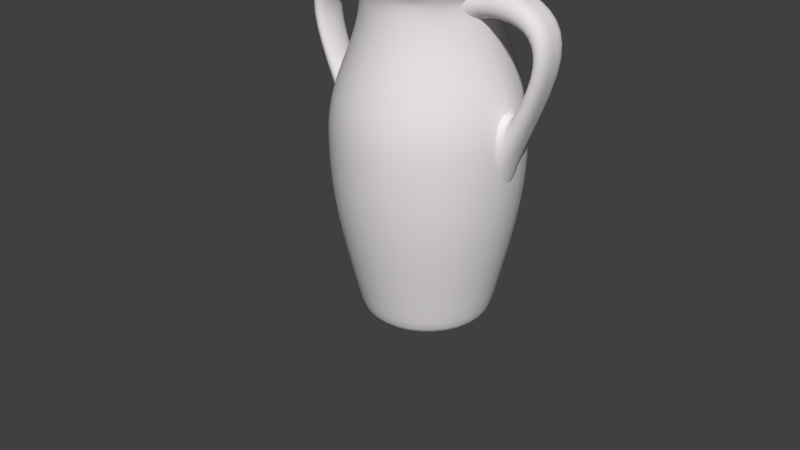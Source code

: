 # Source: effstops_ceramic_vase.blend  (saved by Blender 2.50.17; exported with 4.5.12 LTS)
import bpy
from mathutils import Matrix  # noqa: F401  (used for matrix-valued properties, if any)

bpy.ops.wm.read_factory_settings(use_empty=True)
scene = bpy.context.scene
scene.name = 'Scene'

# ---- collections
col_collection_2 = bpy.data.collections.new('Collection 2'); scene.collection.children.link(col_collection_2)
col_collection_20 = bpy.data.collections.new('Collection 20'); scene.collection.children.link(col_collection_20)
col_collection_20.hide_render = True
col_collection_20.hide_viewport = True

# ---- materials (node trees are filled in below, after node groups)
mat_material_001 = bpy.data.materials.new('Material.001')
mat_material_001.alpha_threshold = 0.0
mat_material_001.use_transparent_shadow = False
mat_material_001.diffuse_color = (0.8, 0.768, 0.768, 1.0)
mat_material_001.roughness = 0.5
mat_material_001.line_color = (0.0, 0.0, 0.0, 1.0)

# ---- material node trees

# ---- world
world_world = bpy.data.worlds.new('World'); scene.world = world_world
world_world.color = (0.05088, 0.05088, 0.05088)
world_world.use_sun_shadow = False
world_world.sun_shadow_jitter_overblur = 0.0
world_world.cycles.sampling_method = 'MANUAL'
world_world.cycles.sample_map_resolution = 256

# ---- meshes
me_mesh_001 = bpy.data.meshes.new('Mesh.001')
me_mesh_001.from_pydata([(1.142, -0.2011, 2.102), (1.142, 0.3073, 2.107), (1.136, 0.05031, 2.145), (1.123, 0.5083, 2.501), (1.123, -0.4077, 2.501), (1.117, -0.4176, 3.314), (1.088, 0.05031, 3.647), (1.117, 0.5182, 3.314), (1.402, -0.1261, 2.678), (1.402, 0.1289, 2.679), (1.402, 3.958e-07, 2.7), (1.402, 0.2302, 2.845), (1.402, -0.2302, 2.845), (1.398, -0.2353, 3.14), (1.395, 2.37e-07, 3.291), (1.398, 0.2353, 3.14), (1.351, -0.09675, 2.363), (1.351, 0.1006, 2.367), (1.385, 0.0008343, 2.286), (1.338, 0.3134, 2.636), (1.338, -0.3134, 2.636), (1.334, -0.3202, 3.192), (1.314, 2.269e-07, 3.421), (1.334, 0.3202, 3.192), (2.025, -0.1433, 4.063), (2.024, 0.1465, 4.063), (2.02, 4.488e-07, 4.048), (1.948, 0.2584, 4.044), (1.948, -0.2584, 4.044), (1.805, -0.2584, 4.035), (1.733, 2.519e-07, 4.03), (1.805, 0.2584, 4.035), (0.9922, -0.1748, 4.984), (1.89, -0.1506, 4.734), (1.334, -0.1568, 4.985), (0.9014, -0.2245, 5.151), (0.9912, 0.1787, 4.983), (1.89, 0.154, 4.734), (1.334, 0.1603, 4.984), (0.8996, 0.2294, 5.149), (0.9422, 0.3121, 4.873), (1.022, 2.939e-07, 4.984), (0.9422, -0.3121, 4.873), (0.9089, -0.3121, 4.651), (0.9772, 1.155e-07, 4.535), (0.9089, 0.3121, 4.651), (1.839, 0.2716, 4.65), (1.897, 4.145e-07, 4.72), (1.839, -0.2716, 4.65), (1.725, -0.2716, 4.509), (1.668, 2.275e-07, 4.439), (1.725, 0.2716, 4.509), (1.322, 0.282, 4.873), (1.322, 3.258e-07, 4.984), (1.322, -0.282, 4.873), (1.322, -0.282, 4.651), (1.322, 1.706e-07, 4.54), (1.322, 0.282, 4.651), (0.8137, 0.4025, 4.873), (0.9504, 3.072e-07, 5.037), (0.8137, -0.4025, 4.873), (0.7498, -0.5002, 4.651), (0.923, 1.078e-07, 4.362), (0.7498, 0.5002, 4.651), (-1.033, 0.0, 0.0), (1.033, 0.0, 0.0), (-0.7307, 0.7307, 0.0), (-0.7307, -0.7307, 0.0), (0.7307, 0.7307, 0.0), (0.7307, -0.7307, 0.0), (0.0, 1.033, 0.0), (0.0, -1.033, 0.0), (-1.467, 0.0, 1.68), (1.467, 0.0, 1.68), (-1.037, 1.059, 1.68), (-1.037, -1.059, 1.68), (1.037, 1.059, 1.68), (1.037, -1.059, 1.68), (0.0, 1.498, 1.68), (0.0, -1.498, 1.68), (-1.522, 0.0, 2.63), (1.522, 0.0, 2.63), (-1.076, 1.099, 2.63), (-1.076, -1.099, 2.63), (1.076, 1.099, 2.63), (1.076, -1.099, 2.63), (0.0, 1.554, 2.63), (0.0, -1.554, 2.63), (-1.505, 0.0, 3.315), (1.505, 0.0, 3.315), (-1.064, 1.087, 3.315), (-1.064, -1.087, 3.315), (1.064, 1.087, 3.315), (1.064, -1.087, 3.315), (0.0, 1.537, 3.315), (0.0, -1.537, 3.315), (-1.098, 0.0, 4.135), (1.098, 0.0, 4.135), (-0.7767, 0.7932, 4.135), (-0.7767, -0.7932, 4.135), (0.7767, 0.7932, 4.135), (0.7767, -0.7932, 4.135), (0.0, 1.122, 4.135), (0.0, -1.122, 4.135), (-0.9648, 0.0, 4.786), (0.9648, 0.0, 4.786), (-0.6822, 0.6967, 4.786), (-0.6822, -0.6967, 4.786), (0.6822, 0.6967, 4.786), (0.6822, -0.6967, 4.786), (0.0, 0.9852, 4.786), (0.0, -0.9852, 4.786), (-1.127, 0.0, 5.106), (1.127, 0.0, 5.106), (-0.7969, 0.8138, 5.106), (-0.7969, -0.8138, 5.106), (0.7969, 0.8138, 5.106), (0.7969, -0.8138, 5.106), (0.0, 1.151, 5.106), (0.0, -1.151, 5.106), (-1.127, 0.0, 5.196), (1.127, 0.0, 5.196), (-0.7969, 0.8138, 5.196), (-0.7969, -0.8138, 5.196), (0.7969, 0.8138, 5.196), (0.7969, -0.8138, 5.196), (0.0, 1.151, 5.196), (0.0, -1.151, 5.196), (-1.085, 0.0, 5.248), (1.085, 0.0, 5.248), (-0.7671, 0.7833, 5.248), (-0.7671, -0.7833, 5.248), (0.7671, 0.7833, 5.248), (0.7671, -0.7833, 5.248), (0.0, 1.108, 5.248), (0.0, -1.108, 5.248), (-0.9437, 0.0, 5.248), (0.9437, 0.0, 5.248), (-0.6673, 0.6815, 5.248), (-0.6673, -0.6815, 5.248), (0.6673, 0.6815, 5.248), (0.6673, -0.6815, 5.248), (0.0, 0.9637, 5.248), (0.0, -0.9637, 5.248), (-0.9092, 0.0, 5.204), (0.9092, 0.0, 5.204), (-0.6429, 0.6566, 5.204), (-0.6429, -0.6566, 5.204), (0.6429, 0.6566, 5.204), (0.6429, -0.6566, 5.204), (0.0, 0.9285, 5.204), (0.0, -0.9285, 5.204), (-0.9406, 0.0, 5.144), (0.9406, 0.0, 5.144), (-0.6651, 0.6792, 5.144), (-0.6651, -0.6792, 5.144), (0.6651, 0.6792, 5.144), (0.6651, -0.6792, 5.144), (0.0, 0.9605, 5.144), (0.0, -0.9605, 5.144), (-0.8593, 0.0, 5.064), (0.8593, 0.0, 5.064), (-0.6076, 0.6205, 5.064), (-0.6076, -0.6205, 5.064), (0.6076, 0.6205, 5.064), (0.6076, -0.6205, 5.064), (0.0, 0.8776, 5.064), (0.0, -0.8776, 5.064), (0.0, 0.0, 0.0), (-0.8703, 0.0, 4.048), (0.8703, 0.0, 4.048), (-0.6154, 0.6285, 4.048), (-0.6154, -0.6285, 4.048), (0.6154, 0.6285, 4.048), (0.6154, -0.6285, 4.048), (0.0, 0.8888, 4.048), (0.0, -0.8888, 4.048), (-1.254, 0.0, 3.034), (1.254, 0.0, 3.034), (-0.8207, 0.8381, 3.034), (-0.8207, -0.8381, 3.034), (0.8207, 0.8381, 3.034), (0.8207, -0.8381, 3.034), (0.0, 1.281, 3.034), (0.0, -1.281, 3.034), (-1.099, 0.0, 1.44), (1.099, 0.0, 1.44), (-0.7504, 0.7663, 1.44), (-0.7504, -0.7663, 1.44), (0.7504, 0.7663, 1.44), (0.7504, -0.7663, 1.44), (0.0, 1.122, 1.44), (0.0, -1.122, 1.44), (-0.7019, 0.0, 0.1612), (0.7019, 0.0, 0.1612), (-0.4963, 0.5068, 0.1612), (-0.4963, -0.5068, 0.1612), (0.4963, 0.5068, 0.1612), (0.4963, -0.5068, 0.1612), (0.0, 0.7168, 0.1612), (0.0, -0.7168, 0.1612), (0.0, 0.0, 0.1612), (-1.043, 0.0, 5.026), (1.043, 0.0, 5.026), (-0.7376, 0.7533, 5.026), (-0.7376, -0.7533, 5.026), (0.7376, 0.7533, 5.026), (0.7376, -0.7533, 5.026), (0.0, 1.065, 5.026), (0.0, -1.065, 5.026), (-1.107, 0.0, 5.053), (1.107, 0.0, 5.053), (-0.7828, 0.7994, 5.053), (-0.7828, -0.7994, 5.053), (0.7828, 0.7994, 5.053), (0.7828, -0.7994, 5.053), (0.0, 1.131, 5.053), (0.0, -1.131, 5.053), (-0.4674, 0.9532, 4.923), (-0.4674, -0.9532, 4.923), (0.4674, 0.9532, 4.923), (0.4674, -0.9532, 4.923), (-0.4609, 0.9559, 5.013), (-0.4609, -0.9559, 5.013), (0.4609, 0.9559, 5.013), (0.4609, -0.9559, 5.013), (-0.4297, 0.926, 5.064), (-0.4297, -0.926, 5.064), (0.4297, 0.926, 5.064), (0.4297, -0.926, 5.064), (-0.3593, 0.8118, 5.064), (-0.3593, -0.8118, 5.064), (0.3593, 0.8118, 5.064), (0.3593, -0.8118, 5.064), (-0.3514, 0.7799, 5.021), (-0.3514, -0.7799, 5.021), (0.3514, 0.7799, 5.021), (0.3514, -0.7799, 5.021), (-0.3728, 0.8029, 4.961), (-0.3728, -0.8029, 4.961), (0.3728, 0.8029, 4.961), (0.3728, -0.8029, 4.961), (-0.3402, 0.7337, 4.881), (-0.3402, -0.7337, 4.881), (0.3402, 0.7337, 4.881), (0.3402, -0.7337, 4.881), (-0.4357, 0.881, 4.843), (-0.4357, -0.881, 4.843), (0.4357, 0.881, 4.843), (0.4357, -0.881, 4.843), (-0.4652, 0.9337, 4.87), (-0.4652, -0.9337, 4.87), (0.4652, 0.9337, 4.87), (0.4652, -0.9337, 4.87), (-0.9343, 0.4749, 4.923), (-0.9343, -0.4749, 4.923), (0.9343, 0.4749, 4.923), (0.9343, -0.4749, 4.923), (-0.9317, 0.4814, 5.013), (-0.9317, -0.4814, 5.013), (0.9317, 0.4814, 5.013), (0.9317, -0.4814, 5.013), (-0.9064, 0.4398, 5.064), (-0.9064, -0.4398, 5.064), (0.9064, 0.4398, 5.064), (0.9064, -0.4398, 5.064), (-0.8217, 0.3008, 5.064), (-0.8217, -0.3008, 5.064), (0.8217, 0.3008, 5.064), (0.8217, -0.3008, 5.064), (-0.801, 0.2669, 5.021), (-0.801, -0.2669, 5.021), (0.801, 0.2669, 5.021), (0.801, -0.2669, 5.021), (-0.8198, 0.2978, 4.961), (-0.8198, -0.2978, 4.961), (0.8198, 0.2978, 4.961), (0.8198, -0.2978, 4.961), (-0.7763, 0.2047, 4.881), (-0.7763, -0.2047, 4.881), (0.7763, 0.2047, 4.881), (0.7763, -0.2047, 4.881), (-0.8906, 0.3763, 4.843), (-0.8906, -0.3763, 4.843), (0.8906, 0.3763, 4.843), (0.8906, -0.3763, 4.843), (-0.9264, 0.4452, 4.87), (-0.9264, -0.4452, 4.87), (0.9264, 0.4452, 4.87), (0.9264, -0.4452, 4.87), (-1.065, 0.0, 0.2147), (1.065, 0.0, 0.2147), (-0.7532, 0.7556, 0.2147), (-0.7532, -0.7556, 0.2147), (0.7532, 0.7556, 0.2147), (0.7532, -0.7556, 0.2147), (0.0, 1.069, 0.2147), (0.0, -1.069, 0.2147), (-0.8027, 0.0, 0.2461), (0.8027, 0.0, 0.2461), (-0.5608, 0.5727, 0.2461), (-0.5608, -0.5727, 0.2461), (0.5608, 0.5727, 0.2461), (0.5608, -0.5727, 0.2461), (0.0, 0.8197, 0.2461), (0.0, -0.8197, 0.2461), (-0.7498, -0.5002, 4.651), (-0.923, 3.153e-08, 4.362), (-0.7498, 0.5002, 4.651), (-0.8137, 0.4025, 4.873), (-0.9504, -1.637e-07, 5.037), (-0.8137, -0.4025, 4.873), (-1.322, -0.282, 4.651), (-1.322, 2.911e-08, 4.54), (-1.322, 0.282, 4.651), (-1.322, 0.282, 4.873), (-1.322, -1.261e-07, 4.984), (-1.322, -0.282, 4.873), (-1.725, -0.2716, 4.509), (-1.668, 2.438e-08, 4.439), (-1.725, 0.2716, 4.509), (-1.839, 0.2716, 4.65), (-1.897, -1.281e-07, 4.72), (-1.839, -0.2716, 4.65), (-0.9089, -0.3121, 4.651), (-0.9772, 3.201e-08, 4.535), (-0.9089, 0.3121, 4.651), (-0.9422, 0.3121, 4.873), (-1.022, -1.396e-07, 4.984), (-0.9422, -0.3121, 4.873), (-0.8996, -0.2294, 5.149), (-1.334, -0.1603, 4.984), (-1.89, -0.154, 4.734), (-0.9912, -0.1787, 4.983), (-0.9014, 0.2245, 5.151), (-1.334, 0.1568, 4.985), (-1.89, 0.1506, 4.734), (-0.9922, 0.1748, 4.984), (-1.805, -0.2584, 4.035), (-1.733, 9.797e-09, 4.03), (-1.805, 0.2584, 4.035), (-1.948, 0.2584, 4.044), (-1.948, -0.2584, 4.044), (-2.02, -1.438e-07, 4.048), (-2.024, -0.1465, 4.063), (-2.025, 0.1433, 4.063), (-1.334, -0.3202, 3.192), (-1.314, -2.847e-08, 3.421), (-1.334, 0.3202, 3.192), (-1.338, 0.3134, 2.636), (-1.338, -0.3134, 2.636), (-1.385, -0.000834, 2.286), (-1.351, -0.1006, 2.367), (-1.351, 0.09675, 2.363), (-1.398, -0.2353, 3.14), (-1.395, -2.628e-08, 3.291), (-1.398, 0.2353, 3.14), (-1.402, 0.2302, 2.845), (-1.402, -0.2302, 2.845), (-1.402, -1.842e-07, 2.7), (-1.402, -0.1289, 2.679), (-1.402, 0.1261, 2.678), (-1.117, -0.5182, 3.314), (-1.088, -0.05031, 3.647), (-1.117, 0.4176, 3.314), (-1.123, 0.4077, 2.501), (-1.123, -0.5083, 2.501), (-1.136, -0.05031, 2.145), (-1.142, -0.3073, 2.107), (-1.142, 0.2011, 2.102)], [], [(0, 2, 18, 16), (4, 0, 16, 20), (19, 17, 1, 3), (17, 18, 2, 1), (23, 19, 3, 7), (20, 21, 5, 4), (21, 22, 6, 5), (22, 23, 7, 6), (8, 16, 18, 10), (24, 8, 10, 26), (12, 20, 16, 8), (28, 12, 8, 24), (9, 17, 19, 11), (25, 9, 11, 27), (10, 18, 17, 9), (26, 10, 9, 25), (11, 19, 23, 15), (27, 11, 15, 31), (13, 21, 20, 12), (29, 13, 12, 28), (14, 22, 21, 13), (30, 14, 13, 29), (15, 23, 22, 14), (31, 15, 14, 30), (47, 33, 24, 26), (33, 48, 28, 24), (46, 37, 25, 27), (37, 47, 26, 25), (51, 46, 27, 31), (48, 49, 29, 28), (49, 50, 30, 29), (50, 51, 31, 30), (34, 53, 41, 32), (54, 34, 32, 42), (32, 41, 59, 35), (42, 32, 35, 60), (34, 54, 48, 33), (53, 34, 33, 47), (38, 52, 40, 36), (53, 38, 36, 41), (36, 40, 58, 39), (41, 36, 39, 59), (38, 53, 47, 37), (52, 38, 37, 46), (45, 40, 52, 57), (63, 58, 40, 45), (43, 55, 54, 42), (61, 43, 42, 60), (44, 56, 55, 43), (62, 44, 43, 61), (45, 57, 56, 44), (63, 45, 44, 62), (52, 46, 51, 57), (54, 55, 49, 48), (55, 56, 50, 49), (56, 57, 51, 50), (74, 72, 80, 82), (80, 72, 75, 83), (81, 73, 76, 84), (77, 73, 81, 85), (78, 74, 82, 86), (83, 75, 79, 87), (84, 76, 78, 86), (79, 77, 85, 87), (82, 80, 88, 90), (88, 80, 83, 91), (89, 81, 84, 92), (85, 81, 89, 93), (86, 82, 90, 94), (91, 83, 87, 95), (92, 84, 86, 94), (87, 85, 93, 95), (90, 88, 96, 98), (96, 88, 91, 99), (97, 89, 92, 100), (93, 89, 97, 101), (94, 90, 98, 102), (99, 91, 95, 103), (100, 92, 94, 102), (95, 93, 101, 103), (98, 96, 104, 106), (104, 96, 99, 107), (105, 97, 100, 108), (101, 97, 105, 109), (102, 98, 106, 110), (107, 99, 103, 111), (108, 100, 102, 110), (103, 101, 109, 111), (64, 66, 168), (67, 64, 168), (168, 68, 65), (65, 69, 168), (66, 70, 168), (168, 71, 67), (168, 70, 68), (69, 71, 168), (171, 169, 177, 179), (177, 169, 172, 180), (178, 170, 173, 181), (174, 170, 178, 182), (175, 171, 179, 183), (180, 172, 176, 184), (181, 173, 175, 183), (176, 174, 182, 184), (179, 177, 185, 187), (185, 177, 180, 188), (186, 178, 181, 189), (182, 178, 186, 190), (183, 179, 187, 191), (188, 180, 184, 192), (189, 181, 183, 191), (184, 182, 190, 192), (195, 193, 201), (201, 193, 196), (201, 194, 197), (198, 194, 201), (199, 195, 201), (201, 196, 200), (201, 197, 199), (200, 198, 201), (118, 218, 222, 126), (223, 219, 119, 127), (224, 220, 118, 126), (119, 221, 225, 127), (218, 114, 122, 222), (123, 115, 219, 223), (124, 116, 220, 224), (221, 117, 125, 225), (126, 222, 226, 134), (227, 223, 127, 135), (228, 224, 126, 134), (127, 225, 229, 135), (222, 122, 130, 226), (131, 123, 223, 227), (132, 124, 224, 228), (225, 125, 133, 229), (134, 226, 230, 142), (231, 227, 135, 143), (232, 228, 134, 142), (135, 229, 233, 143), (226, 130, 138, 230), (139, 131, 227, 231), (140, 132, 228, 232), (229, 133, 141, 233), (142, 230, 234, 150), (235, 231, 143, 151), (236, 232, 142, 150), (143, 233, 237, 151), (230, 138, 146, 234), (147, 139, 231, 235), (148, 140, 232, 236), (233, 141, 149, 237), (150, 234, 238, 158), (239, 235, 151, 159), (240, 236, 150, 158), (151, 237, 241, 159), (234, 146, 154, 238), (155, 147, 235, 239), (156, 148, 236, 240), (237, 149, 157, 241), (158, 238, 242, 166), (243, 239, 159, 167), (244, 240, 158, 166), (159, 241, 245, 167), (238, 154, 162, 242), (163, 155, 239, 243), (164, 156, 240, 244), (241, 157, 165, 245), (242, 171, 175), (176, 172, 243), (175, 173, 244), (245, 174, 176), (166, 242, 175), (176, 243, 167), (175, 244, 166), (167, 245, 176), (242, 162, 171), (172, 163, 243), (173, 164, 244), (245, 165, 174), (246, 110, 106), (107, 111, 247), (108, 110, 248), (249, 111, 109), (204, 246, 106), (107, 247, 205), (108, 248, 206), (207, 249, 109), (246, 208, 110), (111, 209, 247), (110, 208, 248), (249, 209, 111), (212, 250, 246, 204), (247, 251, 213, 205), (248, 252, 214, 206), (215, 253, 249, 207), (250, 216, 208, 246), (209, 217, 251, 247), (208, 216, 252, 248), (253, 217, 209, 249), (114, 218, 250, 212), (251, 219, 115, 213), (252, 220, 116, 214), (117, 221, 253, 215), (218, 118, 216, 250), (217, 119, 219, 251), (216, 118, 220, 252), (221, 119, 217, 253), (114, 254, 258, 122), (259, 255, 115, 123), (260, 256, 116, 124), (117, 257, 261, 125), (254, 112, 120, 258), (120, 112, 255, 259), (121, 113, 256, 260), (257, 113, 121, 261), (122, 258, 262, 130), (263, 259, 123, 131), (264, 260, 124, 132), (125, 261, 265, 133), (258, 120, 128, 262), (128, 120, 259, 263), (129, 121, 260, 264), (261, 121, 129, 265), (130, 262, 266, 138), (267, 263, 131, 139), (268, 264, 132, 140), (133, 265, 269, 141), (262, 128, 136, 266), (136, 128, 263, 267), (137, 129, 264, 268), (265, 129, 137, 269), (138, 266, 270, 146), (271, 267, 139, 147), (272, 268, 140, 148), (141, 269, 273, 149), (266, 136, 144, 270), (144, 136, 267, 271), (145, 137, 268, 272), (269, 137, 145, 273), (146, 270, 274, 154), (275, 271, 147, 155), (276, 272, 148, 156), (149, 273, 277, 157), (270, 144, 152, 274), (152, 144, 271, 275), (153, 145, 272, 276), (273, 145, 153, 277), (154, 274, 278, 162), (279, 275, 155, 163), (280, 276, 156, 164), (157, 277, 281, 165), (274, 152, 160, 278), (160, 152, 275, 279), (161, 153, 276, 280), (277, 153, 161, 281), (278, 169, 171), (172, 169, 279), (173, 170, 280), (281, 170, 174), (162, 278, 171), (172, 279, 163), (173, 280, 164), (165, 281, 174), (278, 160, 169), (169, 160, 279), (170, 161, 280), (281, 161, 170), (282, 106, 104), (104, 107, 283), (105, 108, 284), (285, 109, 105), (202, 282, 104), (104, 283, 202), (105, 284, 203), (203, 285, 105), (282, 204, 106), (107, 205, 283), (108, 206, 284), (285, 207, 109), (210, 286, 282, 202), (283, 287, 210, 202), (284, 288, 211, 203), (211, 289, 285, 203), (286, 212, 204, 282), (205, 213, 287, 283), (206, 214, 288, 284), (289, 215, 207, 285), (112, 254, 286, 210), (287, 255, 112, 210), (288, 256, 113, 211), (113, 257, 289, 211), (254, 114, 212, 286), (213, 115, 255, 287), (214, 116, 256, 288), (257, 117, 215, 289), (64, 290, 292, 66), (64, 67, 293, 290), (294, 291, 65, 68), (65, 291, 295, 69), (290, 72, 74, 292), (75, 72, 290, 293), (76, 73, 291, 294), (291, 73, 77, 295), (66, 292, 296, 70), (297, 293, 67, 71), (296, 294, 68, 70), (69, 295, 297, 71), (292, 74, 78, 296), (79, 75, 293, 297), (78, 76, 294, 296), (295, 77, 79, 297), (185, 298, 300, 187), (301, 298, 185, 188), (302, 299, 186, 189), (186, 299, 303, 190), (298, 193, 195, 300), (196, 193, 298, 301), (197, 194, 299, 302), (299, 194, 198, 303), (187, 300, 304, 191), (305, 301, 188, 192), (304, 302, 189, 191), (190, 303, 305, 192), (300, 195, 199, 304), (200, 196, 301, 305), (199, 197, 302, 304), (303, 198, 200, 305), (313, 312, 318, 319), (314, 313, 319, 320), (315, 314, 320, 321), (317, 323, 318, 312), (306, 324, 325, 307), (324, 312, 313, 325), (307, 325, 326, 308), (325, 313, 314, 326), (308, 326, 327, 309), (326, 314, 315, 327), (306, 311, 329, 324), (324, 329, 317, 312), (317, 331, 332, 323), (331, 316, 322, 332), (328, 333, 330, 310), (333, 329, 311, 330), (316, 331, 333, 328), (331, 317, 329, 333), (316, 335, 336, 322), (335, 315, 321, 336), (327, 337, 334, 309), (337, 328, 310, 334), (315, 335, 337, 327), (335, 316, 328, 337), (319, 318, 338, 339), (320, 319, 339, 340), (321, 320, 340, 341), (318, 323, 342, 338), (332, 322, 343, 344), (323, 332, 344, 342), (336, 321, 341, 345), (322, 336, 345, 343), (338, 354, 355, 339), (354, 346, 347, 355), (339, 355, 356, 340), (355, 347, 348, 356), (340, 356, 357, 341), (356, 348, 349, 357), (342, 358, 354, 338), (358, 350, 346, 354), (343, 359, 360, 344), (359, 351, 352, 360), (344, 360, 358, 342), (360, 352, 350, 358), (341, 357, 361, 345), (357, 349, 353, 361), (345, 361, 359, 343), (361, 353, 351, 359), (347, 346, 362, 363), (348, 347, 363, 364), (349, 348, 364, 365), (346, 350, 366, 362), (352, 351, 367, 368), (350, 352, 368, 366), (365, 369, 353, 349), (369, 367, 351, 353)])
me_mesh_001.polygons.foreach_set('use_smooth', [True] * 384)
_uv = me_mesh_001.uv_layers.new(name='UVTex')
_uv.uv.foreach_set('vector', [0.745, 0.5672, 0.7721, 0.5697, 0.7692, 0.5968, 0.7575, 0.6011, 0.7147, 0.6061, 0.745, 0.5672, 0.7575, 0.6011, 0.7323, 0.6294, 0.8079, 0.6278, 0.7811, 0.6011, 0.8002, 0.5646, 0.8322, 0.6024, 0.7811, 0.6011, 0.7692, 0.5968, 0.7721, 0.5697, 0.8002, 0.5646, 0.8331, 0.6866, 0.8079, 0.6278, 0.8322, 0.6024, 0.8667, 0.6791, 0.7323, 0.6294, 0.7084, 0.6857, 0.6804, 0.6834, 0.7147, 0.6061, 0.7084, 0.6857, 0.6957, 0.7249, 0.6674, 0.7354, 0.6804, 0.6834, 0.8429, 0.7281, 0.8331, 0.6866, 0.8667, 0.6791, 0.8735, 0.7341, 0.7526, 0.6383, 0.7575, 0.6011, 0.7692, 0.5968, 0.77, 0.6419, 0.7572, 0.7814, 0.7526, 0.6383, 0.77, 0.6419, 0.7699, 0.7801, 0.7351, 0.6568, 0.7323, 0.6294, 0.7575, 0.6011, 0.7526, 0.6383, 0.7446, 0.7805, 0.7351, 0.6568, 0.7526, 0.6383, 0.7572, 0.7814, 0.7878, 0.638, 0.7811, 0.6011, 0.8079, 0.6278, 0.8055, 0.6564, 0.7828, 0.7815, 0.7878, 0.638, 0.8055, 0.6564, 0.7952, 0.7806, 0.77, 0.6419, 0.7692, 0.5968, 0.7811, 0.6011, 0.7878, 0.638, 0.7699, 0.7801, 0.77, 0.6419, 0.7878, 0.638, 0.7828, 0.7815, 0.8055, 0.6564, 0.8079, 0.6278, 0.8331, 0.6866, 0.8191, 0.6896, 0.7952, 0.7806, 0.8055, 0.6564, 0.8191, 0.6896, 0.805, 0.7794, 0.7215, 0.689, 0.7084, 0.6857, 0.7323, 0.6294, 0.7351, 0.6568, 0.7347, 0.7792, 0.7215, 0.689, 0.7351, 0.6568, 0.7446, 0.7805, 0.7104, 0.7214, 0.6957, 0.7249, 0.7084, 0.6857, 0.7215, 0.689, 0.7135, 0.7781, 0.7104, 0.7214, 0.7215, 0.689, 0.7347, 0.7792, 0.8191, 0.6896, 0.8331, 0.6866, 0.8429, 0.7281, 0.8289, 0.7237, 0.805, 0.7794, 0.8191, 0.6896, 0.8289, 0.7237, 0.8257, 0.7784, 0.7697, 0.8316, 0.7589, 0.8326, 0.7572, 0.7814, 0.7699, 0.7801, 0.7589, 0.8326, 0.7479, 0.8295, 0.7446, 0.7805, 0.7572, 0.7814, 0.7916, 0.8296, 0.7808, 0.8326, 0.7828, 0.7815, 0.7952, 0.7806, 0.7808, 0.8326, 0.7697, 0.8316, 0.7699, 0.7801, 0.7828, 0.7815, 0.8049, 0.8247, 0.7916, 0.8296, 0.7952, 0.7806, 0.805, 0.7794, 0.7479, 0.8295, 0.7345, 0.8246, 0.7347, 0.7792, 0.7446, 0.7805, 0.7345, 0.8246, 0.7085, 0.8164, 0.7135, 0.7781, 0.7347, 0.7792, 0.8308, 0.8165, 0.8049, 0.8247, 0.805, 0.7794, 0.8257, 0.7784, 0.7547, 0.8808, 0.7697, 0.8824, 0.7698, 0.9152, 0.7472, 0.9199, 0.7386, 0.8771, 0.7547, 0.8808, 0.7472, 0.9199, 0.7222, 0.9196, 0.7472, 0.9199, 0.7698, 0.9152, 0.7698, 0.9248, 0.7498, 0.9433, 0.7222, 0.9196, 0.7472, 0.9199, 0.7498, 0.9433, 0.7124, 0.935, 0.7547, 0.8808, 0.7386, 0.8771, 0.7479, 0.8295, 0.7589, 0.8326, 0.7697, 0.8824, 0.7547, 0.8808, 0.7589, 0.8326, 0.7697, 0.8316, 0.7851, 0.8807, 0.8008, 0.8771, 0.8173, 0.9195, 0.7929, 0.9199, 0.7697, 0.8824, 0.7851, 0.8807, 0.7929, 0.9199, 0.7698, 0.9152, 0.7929, 0.9199, 0.8173, 0.9195, 0.8271, 0.9349, 0.7905, 0.9433, 0.7698, 0.9152, 0.7929, 0.9199, 0.7905, 0.9433, 0.7698, 0.9248, 0.7851, 0.8807, 0.7697, 0.8824, 0.7697, 0.8316, 0.7808, 0.8326, 0.8008, 0.8771, 0.7851, 0.8807, 0.7808, 0.8326, 0.7916, 0.8296, 0.8462, 0.9104, 0.8173, 0.9195, 0.8008, 0.8771, 0.8214, 0.8651, 0.8508, 0.9394, 0.8271, 0.9349, 0.8173, 0.9195, 0.8462, 0.9104, 0.6932, 0.9105, 0.718, 0.8651, 0.7386, 0.8771, 0.7222, 0.9196, 0.6886, 0.9396, 0.6932, 0.9105, 0.7222, 0.9196, 0.7124, 0.935, 0.6716, 0.8751, 0.6926, 0.8479, 0.718, 0.8651, 0.6932, 0.9105, 0.6537, 0.879, 0.6716, 0.8751, 0.6932, 0.9105, 0.6886, 0.9396, 0.8462, 0.9104, 0.8214, 0.8651, 0.8467, 0.8478, 0.8677, 0.875, 0.8508, 0.9394, 0.8462, 0.9104, 0.8677, 0.875, 0.8856, 0.8788, 0.8008, 0.8771, 0.7916, 0.8296, 0.8049, 0.8247, 0.8214, 0.8651, 0.7386, 0.8771, 0.718, 0.8651, 0.7345, 0.8246, 0.7479, 0.8295, 0.718, 0.8651, 0.6926, 0.8479, 0.7085, 0.8164, 0.7345, 0.8246, 0.8467, 0.8478, 0.8214, 0.8651, 0.8049, 0.8247, 0.8308, 0.8165, 0.5781, 0.1624, 0.6741, 0.1506, 0.6814, 0.2395, 0.5797, 0.2356, 0.0, 0.2395, 0.007232, 0.1506, 0.1033, 0.1624, 0.1017, 0.2356, 0.3407, 0.2328, 0.3407, 0.1694, 0.4171, 0.1696, 0.4179, 0.233, 0.2642, 0.1696, 0.3407, 0.1694, 0.3407, 0.2328, 0.2635, 0.233, 0.4949, 0.1681, 0.5781, 0.1624, 0.5797, 0.2356, 0.4954, 0.2338, 0.1017, 0.2356, 0.1033, 0.1624, 0.1864, 0.1681, 0.186, 0.2338, 0.4179, 0.233, 0.4171, 0.1696, 0.4949, 0.1681, 0.4954, 0.2338, 0.1864, 0.1681, 0.2642, 0.1696, 0.2635, 0.233, 0.186, 0.2338, 0.5797, 0.2356, 0.6814, 0.2395, 0.6731, 0.3038, 0.5767, 0.2881, 0.00827, 0.3038, 0.0, 0.2395, 0.1017, 0.2356, 0.1047, 0.2881, 0.3407, 0.2787, 0.3407, 0.2328, 0.4179, 0.233, 0.4166, 0.2784, 0.2635, 0.233, 0.3407, 0.2328, 0.3407, 0.2787, 0.2648, 0.2784, 0.4954, 0.2338, 0.5797, 0.2356, 0.5767, 0.2881, 0.494, 0.2801, 0.1047, 0.2881, 0.1017, 0.2356, 0.186, 0.2338, 0.1874, 0.2801, 0.4166, 0.2784, 0.4179, 0.233, 0.4954, 0.2338, 0.494, 0.2801, 0.186, 0.2338, 0.2635, 0.233, 0.2648, 0.2784, 0.1874, 0.2801, 0.5767, 0.2881, 0.6731, 0.3038, 0.6408, 0.3809, 0.5645, 0.3637, 0.04057, 0.3809, 0.00827, 0.3038, 0.1047, 0.2881, 0.1169, 0.3637, 0.3407, 0.3458, 0.3407, 0.2787, 0.4166, 0.2784, 0.4143, 0.3491, 0.2648, 0.2784, 0.3407, 0.2787, 0.3407, 0.3458, 0.267, 0.3491, 0.494, 0.2801, 0.5767, 0.2881, 0.5645, 0.3637, 0.4883, 0.3554, 0.1169, 0.3637, 0.1047, 0.2881, 0.1874, 0.2801, 0.1931, 0.3554, 0.4143, 0.3491, 0.4166, 0.2784, 0.494, 0.2801, 0.4883, 0.3554, 0.1874, 0.2801, 0.2648, 0.2784, 0.267, 0.3491, 0.1931, 0.3554, 0.5645, 0.3637, 0.6408, 0.3809, 0.624, 0.4385, 0.5518, 0.4265, 0.05731, 0.4385, 0.04057, 0.3809, 0.1169, 0.3637, 0.1295, 0.4265, 0.3407, 0.4054, 0.3407, 0.3458, 0.4143, 0.3491, 0.4121, 0.4092, 0.267, 0.3491, 0.3407, 0.3458, 0.3407, 0.4054, 0.2693, 0.4092, 0.4883, 0.3554, 0.5645, 0.3637, 0.5518, 0.4265, 0.4819, 0.4146, 0.1295, 0.4265, 0.1169, 0.3637, 0.1931, 0.3554, 0.1995, 0.4146, 0.4121, 0.4092, 0.4143, 0.3491, 0.4883, 0.3554, 0.4819, 0.4146, 0.1931, 0.3554, 0.267, 0.3491, 0.2693, 0.4092, 0.1995, 0.4146, 0.6966, 0.3507, 0.7463, 0.301, 0.7814, 0.3858, 0.6966, 0.4209, 0.6966, 0.3507, 0.7814, 0.3858, 0.7814, 0.3858, 0.8661, 0.3507, 0.8661, 0.4209, 0.8661, 0.4209, 0.8165, 0.4705, 0.7814, 0.3858, 0.7463, 0.301, 0.8165, 0.301, 0.7814, 0.3858, 0.7814, 0.3858, 0.7463, 0.4705, 0.6966, 0.4209, 0.7814, 0.3858, 0.8165, 0.301, 0.8661, 0.3507, 0.8165, 0.4705, 0.7463, 0.4705, 0.7814, 0.3858, 0.09249, 0.888, 0.02104, 0.8942, 0.0, 0.7814, 0.08802, 0.7858, 0.6035, 0.7814, 0.5825, 0.8942, 0.511, 0.888, 0.5155, 0.7858, 0.3018, 0.7924, 0.3018, 0.8892, 0.2325, 0.8867, 0.2333, 0.7928, 0.3711, 0.8867, 0.3018, 0.8892, 0.3018, 0.7924, 0.3702, 0.7928, 0.1632, 0.8882, 0.09249, 0.888, 0.08802, 0.7858, 0.1646, 0.7881, 0.5155, 0.7858, 0.511, 0.888, 0.4403, 0.8882, 0.439, 0.7881, 0.2333, 0.7928, 0.2325, 0.8867, 0.1632, 0.8882, 0.1646, 0.7881, 0.4403, 0.8882, 0.3711, 0.8867, 0.3702, 0.7928, 0.439, 0.7881, 0.08802, 0.7858, 0.0, 0.7814, 0.03636, 0.6262, 0.1113, 0.6516, 0.5672, 0.6262, 0.6035, 0.7814, 0.5155, 0.7858, 0.4922, 0.6517, 0.3018, 0.68, 0.3018, 0.7924, 0.2333, 0.7928, 0.2403, 0.6761, 0.3702, 0.7928, 0.3018, 0.7924, 0.3018, 0.68, 0.3632, 0.6761, 0.1646, 0.7881, 0.08802, 0.7858, 0.1113, 0.6516, 0.1777, 0.6691, 0.4922, 0.6517, 0.5155, 0.7858, 0.439, 0.7881, 0.4259, 0.6691, 0.2403, 0.6761, 0.2333, 0.7928, 0.1646, 0.7881, 0.1777, 0.6691, 0.439, 0.7881, 0.3702, 0.7928, 0.3632, 0.6761, 0.4259, 0.6691, 0.857, 0.2204, 0.8084, 0.2204, 0.8319, 0.1626, 0.8319, 0.1626, 0.8084, 0.2204, 0.7736, 0.1865, 0.8319, 0.1626, 0.8553, 0.1049, 0.8901, 0.1387, 0.8067, 0.1049, 0.8553, 0.1049, 0.8319, 0.1626, 0.8908, 0.1865, 0.857, 0.2204, 0.8319, 0.1626, 0.8319, 0.1626, 0.7736, 0.1865, 0.7729, 0.1387, 0.8319, 0.1626, 0.8901, 0.1387, 0.8908, 0.1865, 0.7729, 0.1387, 0.8067, 0.1049, 0.8319, 0.1626, 0.4782, 0.4437, 0.5195, 0.4409, 0.5177, 0.4489, 0.4775, 0.4488, 0.1636, 0.4489, 0.1619, 0.4409, 0.2032, 0.4437, 0.2038, 0.4488, 0.439, 0.4387, 0.4393, 0.4306, 0.4782, 0.4437, 0.4775, 0.4488, 0.2032, 0.4437, 0.242, 0.4306, 0.2424, 0.4387, 0.2038, 0.4488, 0.5195, 0.4409, 0.5469, 0.4556, 0.5459, 0.4603, 0.5177, 0.4489, 0.1354, 0.4603, 0.1345, 0.4556, 0.1619, 0.4409, 0.1636, 0.4489, 0.4095, 0.4422, 0.4098, 0.4376, 0.4393, 0.4306, 0.439, 0.4387, 0.242, 0.4306, 0.2715, 0.4376, 0.2718, 0.4422, 0.2424, 0.4387, 0.4775, 0.4488, 0.5177, 0.4489, 0.5151, 0.4552, 0.4771, 0.4524, 0.1663, 0.4552, 0.1636, 0.4489, 0.2038, 0.4488, 0.2043, 0.4524, 0.4399, 0.4454, 0.439, 0.4387, 0.4775, 0.4488, 0.4771, 0.4524, 0.2038, 0.4488, 0.2424, 0.4387, 0.2415, 0.4454, 0.2043, 0.4524, 0.5177, 0.4489, 0.5459, 0.4603, 0.5453, 0.4637, 0.5151, 0.4552, 0.1361, 0.4637, 0.1354, 0.4603, 0.1636, 0.4489, 0.1663, 0.4552, 0.4092, 0.4456, 0.4095, 0.4422, 0.439, 0.4387, 0.4399, 0.4454, 0.2424, 0.4387, 0.2718, 0.4422, 0.2721, 0.4456, 0.2415, 0.4454, 0.4771, 0.4524, 0.5151, 0.4552, 0.5107, 0.4705, 0.4762, 0.4587, 0.1706, 0.4705, 0.1663, 0.4552, 0.2043, 0.4524, 0.2051, 0.4587, 0.4401, 0.4611, 0.4399, 0.4454, 0.4771, 0.4524, 0.4762, 0.4587, 0.2043, 0.4524, 0.2415, 0.4454, 0.2413, 0.4611, 0.2051, 0.4587, 0.5151, 0.4552, 0.5453, 0.4637, 0.5443, 0.4693, 0.5107, 0.4705, 0.1371, 0.4693, 0.1361, 0.4637, 0.1663, 0.4552, 0.1706, 0.4705, 0.4087, 0.4512, 0.4092, 0.4456, 0.4399, 0.4454, 0.4401, 0.4611, 0.2415, 0.4454, 0.2721, 0.4456, 0.2727, 0.4512, 0.2413, 0.4611, 0.4762, 0.4587, 0.5107, 0.4705, 0.5104, 0.4753, 0.4758, 0.4624, 0.171, 0.4753, 0.1706, 0.4705, 0.2051, 0.4587, 0.2056, 0.4624, 0.4391, 0.4659, 0.4401, 0.4611, 0.4762, 0.4587, 0.4758, 0.4624, 0.2051, 0.4587, 0.2413, 0.4611, 0.2423, 0.4659, 0.2056, 0.4624, 0.5107, 0.4705, 0.5443, 0.4693, 0.5433, 0.4729, 0.5104, 0.4753, 0.138, 0.4729, 0.1371, 0.4693, 0.1706, 0.4705, 0.171, 0.4753, 0.4085, 0.4549, 0.4087, 0.4512, 0.4401, 0.4611, 0.4391, 0.4659, 0.2413, 0.4611, 0.2727, 0.4512, 0.2728, 0.4549, 0.2423, 0.4659, 0.4758, 0.4624, 0.5104, 0.4753, 0.5104, 0.4821, 0.4751, 0.4676, 0.171, 0.4821, 0.171, 0.4753, 0.2056, 0.4624, 0.2063, 0.4676, 0.4373, 0.4723, 0.4391, 0.4659, 0.4758, 0.4624, 0.4751, 0.4676, 0.2056, 0.4624, 0.2423, 0.4659, 0.244, 0.4723, 0.2063, 0.4676, 0.5104, 0.4753, 0.5433, 0.4729, 0.5418, 0.4783, 0.5104, 0.4821, 0.1396, 0.4783, 0.138, 0.4729, 0.171, 0.4753, 0.171, 0.4821, 0.4085, 0.4603, 0.4085, 0.4549, 0.4391, 0.4659, 0.4373, 0.4723, 0.2423, 0.4659, 0.2728, 0.4549, 0.2729, 0.4603, 0.244, 0.4723, 0.4751, 0.4676, 0.5104, 0.4821, 0.5084, 0.4922, 0.4738, 0.4767, 0.173, 0.4922, 0.171, 0.4821, 0.2063, 0.4676, 0.2075, 0.4768, 0.4366, 0.4825, 0.4373, 0.4723, 0.4751, 0.4676, 0.4738, 0.4767, 0.2063, 0.4676, 0.244, 0.4723, 0.2448, 0.4826, 0.2075, 0.4768, 0.5104, 0.4821, 0.5418, 0.4783, 0.5395, 0.4873, 0.5084, 0.4922, 0.1419, 0.4873, 0.1396, 0.4783, 0.171, 0.4821, 0.173, 0.4922, 0.4081, 0.4694, 0.4085, 0.4603, 0.4373, 0.4723, 0.4366, 0.4825, 0.244, 0.4723, 0.2729, 0.4603, 0.2733, 0.4694, 0.2448, 0.4826, 0.1267, 0.9759, 0.09249, 0.888, 0.1632, 0.8882, 0.4403, 0.8882, 0.511, 0.888, 0.4768, 0.9759, 0.1632, 0.8882, 0.2325, 0.8867, 0.2026, 0.9748, 0.4009, 0.9748, 0.3711, 0.8867, 0.4403, 0.8882, 0.165, 0.9938, 0.1267, 0.9759, 0.1632, 0.8882, 0.4403, 0.8882, 0.4768, 0.9759, 0.4386, 0.9938, 0.1632, 0.8882, 0.2026, 0.9748, 0.165, 0.9938, 0.4386, 0.9938, 0.4009, 0.9748, 0.4403, 0.8882, 0.1267, 0.9759, 0.09746, 0.9959, 0.09249, 0.888, 0.511, 0.888, 0.5061, 0.9959, 0.4768, 0.9759, 0.2325, 0.8867, 0.2328, 0.9934, 0.2026, 0.9748, 0.4009, 0.9748, 0.3708, 0.9934, 0.3711, 0.8867, 0.5214, 0.43, 0.4819, 0.4146, 0.5518, 0.4265, 0.1295, 0.4265, 0.1995, 0.4146, 0.1599, 0.43, 0.4121, 0.4092, 0.4819, 0.4146, 0.4402, 0.4198, 0.2412, 0.4198, 0.1995, 0.4146, 0.2693, 0.4092, 0.5488, 0.4464, 0.5214, 0.43, 0.5518, 0.4265, 0.1295, 0.4265, 0.1599, 0.43, 0.1326, 0.4464, 0.4121, 0.4092, 0.4402, 0.4198, 0.4103, 0.4285, 0.2711, 0.4285, 0.2412, 0.4198, 0.2693, 0.4092, 0.5214, 0.43, 0.4795, 0.4333, 0.4819, 0.4146, 0.1995, 0.4146, 0.2018, 0.4333, 0.1599, 0.43, 0.4819, 0.4146, 0.4795, 0.4333, 0.4402, 0.4198, 0.2412, 0.4198, 0.2018, 0.4333, 0.1995, 0.4146, 0.5476, 0.4518, 0.5207, 0.4358, 0.5214, 0.43, 0.5488, 0.4464, 0.1599, 0.43, 0.1607, 0.4358, 0.1337, 0.4518, 0.1326, 0.4464, 0.4402, 0.4198, 0.4395, 0.4255, 0.4101, 0.4339, 0.4103, 0.4285, 0.2713, 0.4339, 0.2419, 0.4255, 0.2412, 0.4198, 0.2711, 0.4285, 0.5207, 0.4358, 0.4788, 0.4388, 0.4795, 0.4333, 0.5214, 0.43, 0.2018, 0.4333, 0.2025, 0.4388, 0.1607, 0.4358, 0.1599, 0.43, 0.4795, 0.4333, 0.4788, 0.4388, 0.4395, 0.4255, 0.4402, 0.4198, 0.2419, 0.4255, 0.2025, 0.4388, 0.2018, 0.4333, 0.2412, 0.4198, 0.5469, 0.4556, 0.5195, 0.4409, 0.5207, 0.4358, 0.5476, 0.4518, 0.1607, 0.4358, 0.1619, 0.4409, 0.1345, 0.4556, 0.1337, 0.4518, 0.4395, 0.4255, 0.4393, 0.4306, 0.4098, 0.4376, 0.4101, 0.4339, 0.2715, 0.4376, 0.242, 0.4306, 0.2419, 0.4255, 0.2713, 0.4339, 0.5195, 0.4409, 0.4782, 0.4437, 0.4788, 0.4388, 0.5207, 0.4358, 0.2025, 0.4388, 0.2032, 0.4437, 0.1619, 0.4409, 0.1607, 0.4358, 0.4788, 0.4388, 0.4782, 0.4437, 0.4393, 0.4306, 0.4395, 0.4255, 0.242, 0.4306, 0.2032, 0.4437, 0.2025, 0.4388, 0.2419, 0.4255, 0.5469, 0.4556, 0.5785, 0.4523, 0.5757, 0.4605, 0.5459, 0.4603, 0.1057, 0.4605, 0.1028, 0.4523, 0.1345, 0.4556, 0.1354, 0.4603, 0.3827, 0.4348, 0.382, 0.427, 0.4098, 0.4376, 0.4095, 0.4422, 0.2715, 0.4376, 0.2994, 0.427, 0.2987, 0.4348, 0.2718, 0.4422, 0.5785, 0.4523, 0.6261, 0.4727, 0.6258, 0.4809, 0.5757, 0.4605, 0.05553, 0.4809, 0.05522, 0.4727, 0.1028, 0.4523, 0.1057, 0.4605, 0.3407, 0.4406, 0.3407, 0.4352, 0.382, 0.427, 0.3827, 0.4348, 0.2994, 0.427, 0.3407, 0.4352, 0.3407, 0.4406, 0.2987, 0.4348, 0.5459, 0.4603, 0.5757, 0.4605, 0.5769, 0.4681, 0.5453, 0.4637, 0.1044, 0.4681, 0.1057, 0.4605, 0.1354, 0.4603, 0.1361, 0.4637, 0.3797, 0.4414, 0.3827, 0.4348, 0.4095, 0.4422, 0.4092, 0.4456, 0.2718, 0.4422, 0.2987, 0.4348, 0.3017, 0.4414, 0.2721, 0.4456, 0.5757, 0.4605, 0.6258, 0.4809, 0.6242, 0.4862, 0.5769, 0.4681, 0.0572, 0.4862, 0.05553, 0.4809, 0.1057, 0.4605, 0.1044, 0.4681, 0.3407, 0.4445, 0.3407, 0.4406, 0.3827, 0.4348, 0.3797, 0.4414, 0.2987, 0.4348, 0.3407, 0.4406, 0.3407, 0.4445, 0.3017, 0.4414, 0.5453, 0.4637, 0.5769, 0.4681, 0.5805, 0.4878, 0.5443, 0.4693, 0.1009, 0.4878, 0.1044, 0.4681, 0.1361, 0.4637, 0.1371, 0.4693, 0.3712, 0.4578, 0.3797, 0.4414, 0.4092, 0.4456, 0.4087, 0.4512, 0.2721, 0.4456, 0.3017, 0.4414, 0.3101, 0.4578, 0.2727, 0.4512, 0.5769, 0.4681, 0.6242, 0.4862, 0.6185, 0.4948, 0.5805, 0.4878, 0.06285, 0.4948, 0.0572, 0.4862, 0.1044, 0.4681, 0.1009, 0.4878, 0.3407, 0.4501, 0.3407, 0.4445, 0.3797, 0.4414, 0.3712, 0.4578, 0.3017, 0.4414, 0.3407, 0.4445, 0.3407, 0.4501, 0.3101, 0.4578, 0.5443, 0.4693, 0.5805, 0.4878, 0.581, 0.4945, 0.5433, 0.4729, 0.1003, 0.4945, 0.1009, 0.4878, 0.1371, 0.4693, 0.138, 0.4729, 0.3688, 0.463, 0.3712, 0.4578, 0.4087, 0.4512, 0.4085, 0.4549, 0.2727, 0.4512, 0.3101, 0.4578, 0.3125, 0.463, 0.2728, 0.4549, 0.5805, 0.4878, 0.6185, 0.4948, 0.6151, 0.4981, 0.581, 0.4945, 0.06626, 0.4981, 0.06285, 0.4948, 0.1009, 0.4878, 0.1003, 0.4945, 0.3407, 0.4534, 0.3407, 0.4501, 0.3712, 0.4578, 0.3688, 0.463, 0.3101, 0.4578, 0.3407, 0.4501, 0.3407, 0.4534, 0.3125, 0.463, 0.5433, 0.4729, 0.581, 0.4945, 0.576, 0.4999, 0.5418, 0.4783, 0.1054, 0.4999, 0.1003, 0.4945, 0.138, 0.4729, 0.1396, 0.4783, 0.3712, 0.4696, 0.3688, 0.463, 0.4085, 0.4549, 0.4085, 0.4603, 0.2728, 0.4549, 0.3125, 0.463, 0.3102, 0.4696, 0.2729, 0.4603, 0.581, 0.4945, 0.6151, 0.4981, 0.6126, 0.5037, 0.576, 0.4999, 0.06877, 0.5037, 0.06626, 0.4981, 0.1003, 0.4945, 0.1054, 0.4999, 0.3407, 0.4586, 0.3407, 0.4534, 0.3688, 0.463, 0.3712, 0.4696, 0.3125, 0.463, 0.3407, 0.4534, 0.3407, 0.4586, 0.3102, 0.4696, 0.5418, 0.4783, 0.576, 0.4999, 0.5783, 0.5125, 0.5395, 0.4873, 0.1031, 0.5125, 0.1054, 0.4999, 0.1396, 0.4783, 0.1419, 0.4873, 0.3647, 0.4801, 0.3712, 0.4696, 0.4085, 0.4603, 0.4081, 0.4694, 0.2729, 0.4603, 0.3102, 0.4696, 0.3167, 0.4801, 0.2733, 0.4694, 0.576, 0.4999, 0.6126, 0.5037, 0.6051, 0.5119, 0.5783, 0.5125, 0.07623, 0.5119, 0.06877, 0.5037, 0.1054, 0.4999, 0.1031, 0.5125, 0.3407, 0.4678, 0.3407, 0.4586, 0.3712, 0.4696, 0.3647, 0.4801, 0.3102, 0.4696, 0.3407, 0.4586, 0.3407, 0.4678, 0.3167, 0.4801, 0.05017, 0.9794, 0.02104, 0.8942, 0.09249, 0.888, 0.511, 0.888, 0.5825, 0.8942, 0.5534, 0.9794, 0.2325, 0.8867, 0.3018, 0.8892, 0.2795, 0.9747, 0.3241, 0.9747, 0.3018, 0.8892, 0.3711, 0.8867, 0.09746, 0.9959, 0.05017, 0.9794, 0.09249, 0.888, 0.511, 0.888, 0.5534, 0.9794, 0.5061, 0.9959, 0.2325, 0.8867, 0.2795, 0.9747, 0.2328, 0.9934, 0.3708, 0.9934, 0.3241, 0.9747, 0.3711, 0.8867, 0.05017, 0.9794, 0.02841, 1.0, 0.02104, 0.8942, 0.5825, 0.8942, 0.5751, 1.0, 0.5534, 0.9794, 0.3018, 0.8892, 0.3018, 0.993, 0.2795, 0.9747, 0.3241, 0.9747, 0.3018, 0.993, 0.3018, 0.8892, 0.5872, 0.4415, 0.5518, 0.4265, 0.624, 0.4385, 0.05731, 0.4385, 0.1295, 0.4265, 0.09411, 0.4415, 0.3407, 0.4054, 0.4121, 0.4092, 0.3766, 0.4156, 0.3048, 0.4156, 0.2693, 0.4092, 0.3407, 0.4054, 0.6253, 0.4595, 0.5872, 0.4415, 0.624, 0.4385, 0.05731, 0.4385, 0.09411, 0.4415, 0.05605, 0.4595, 0.3407, 0.4054, 0.3766, 0.4156, 0.3407, 0.4254, 0.3407, 0.4254, 0.3048, 0.4156, 0.3407, 0.4054, 0.5872, 0.4415, 0.5488, 0.4464, 0.5518, 0.4265, 0.1295, 0.4265, 0.1326, 0.4464, 0.09411, 0.4415, 0.4121, 0.4092, 0.4103, 0.4285, 0.3766, 0.4156, 0.3048, 0.4156, 0.2711, 0.4285, 0.2693, 0.4092, 0.6257, 0.4657, 0.5821, 0.4473, 0.5872, 0.4415, 0.6253, 0.4595, 0.09411, 0.4415, 0.09924, 0.4473, 0.05566, 0.4657, 0.05605, 0.4595, 0.3766, 0.4156, 0.3799, 0.4218, 0.3407, 0.4301, 0.3407, 0.4254, 0.3407, 0.4301, 0.3014, 0.4218, 0.3048, 0.4156, 0.3407, 0.4254, 0.5821, 0.4473, 0.5476, 0.4518, 0.5488, 0.4464, 0.5872, 0.4415, 0.1326, 0.4464, 0.1337, 0.4518, 0.09924, 0.4473, 0.09411, 0.4415, 0.4103, 0.4285, 0.4101, 0.4339, 0.3799, 0.4218, 0.3766, 0.4156, 0.3014, 0.4218, 0.2713, 0.4339, 0.2711, 0.4285, 0.3048, 0.4156, 0.6261, 0.4727, 0.5785, 0.4523, 0.5821, 0.4473, 0.6257, 0.4657, 0.09924, 0.4473, 0.1028, 0.4523, 0.05522, 0.4727, 0.05566, 0.4657, 0.3799, 0.4218, 0.382, 0.427, 0.3407, 0.4352, 0.3407, 0.4301, 0.3407, 0.4352, 0.2994, 0.427, 0.3014, 0.4218, 0.3407, 0.4301, 0.5785, 0.4523, 0.5469, 0.4556, 0.5476, 0.4518, 0.5821, 0.4473, 0.1337, 0.4518, 0.1345, 0.4556, 0.1028, 0.4523, 0.09924, 0.4473, 0.4101, 0.4339, 0.4098, 0.4376, 0.382, 0.427, 0.3799, 0.4218, 0.2994, 0.427, 0.2715, 0.4376, 0.2713, 0.4339, 0.3014, 0.4218, 0.6253, 8.464e-08, 0.6307, 0.01906, 0.558, 0.03532, 0.5548, 0.01576, 0.0561, 0.0, 0.1265, 0.01576, 0.1233, 0.03532, 0.0507, 0.01906, 0.4127, 0.0492, 0.3407, 0.05207, 0.3407, 0.03278, 0.4114, 0.02997, 0.3407, 0.03278, 0.3407, 0.05207, 0.2687, 0.0492, 0.2699, 0.02997, 0.6307, 0.01906, 0.6741, 0.1506, 0.5781, 0.1624, 0.558, 0.03532, 0.1033, 0.1624, 0.007232, 0.1506, 0.0507, 0.01906, 0.1233, 0.03532, 0.4171, 0.1696, 0.3407, 0.1694, 0.3407, 0.05207, 0.4127, 0.0492, 0.3407, 0.05207, 0.3407, 0.1694, 0.2642, 0.1696, 0.2687, 0.0492, 0.5548, 0.01576, 0.558, 0.03532, 0.4849, 0.04345, 0.483, 0.0241, 0.1965, 0.04345, 0.1233, 0.03532, 0.1265, 0.01576, 0.1983, 0.0241, 0.4849, 0.04345, 0.4127, 0.0492, 0.4114, 0.02997, 0.483, 0.0241, 0.2699, 0.02997, 0.2687, 0.0492, 0.1965, 0.04345, 0.1983, 0.0241, 0.558, 0.03532, 0.5781, 0.1624, 0.4949, 0.1681, 0.4849, 0.04345, 0.1864, 0.1681, 0.1033, 0.1624, 0.1233, 0.03532, 0.1965, 0.04345, 0.4949, 0.1681, 0.4171, 0.1696, 0.4127, 0.0492, 0.4849, 0.04345, 0.2687, 0.0492, 0.2642, 0.1696, 0.1864, 0.1681, 0.1965, 0.04345, 0.03636, 0.6262, 0.1031, 0.5209, 0.1523, 0.5541, 0.1113, 0.6516, 0.4512, 0.5541, 0.5005, 0.5209, 0.5672, 0.6262, 0.4922, 0.6517, 0.2511, 0.5822, 0.3018, 0.5859, 0.3018, 0.68, 0.2403, 0.6761, 0.3018, 0.68, 0.3018, 0.5859, 0.3524, 0.5822, 0.3632, 0.6761, 0.1031, 0.5209, 0.1139, 0.5125, 0.1575, 0.5443, 0.1523, 0.5541, 0.4461, 0.5443, 0.4897, 0.5125, 0.5005, 0.5209, 0.4512, 0.5541, 0.2525, 0.572, 0.3018, 0.5741, 0.3018, 0.5859, 0.2511, 0.5822, 0.3018, 0.5859, 0.3018, 0.5741, 0.351, 0.572, 0.3524, 0.5822, 0.1113, 0.6516, 0.1523, 0.5541, 0.2011, 0.5738, 0.1777, 0.6691, 0.4024, 0.5738, 0.4512, 0.5541, 0.4922, 0.6517, 0.4259, 0.6691, 0.2011, 0.5738, 0.2511, 0.5822, 0.2403, 0.6761, 0.1777, 0.6691, 0.3632, 0.6761, 0.3524, 0.5822, 0.4024, 0.5738, 0.4259, 0.6691, 0.1523, 0.5541, 0.1575, 0.5443, 0.2044, 0.5621, 0.2011, 0.5738, 0.3991, 0.5621, 0.4461, 0.5443, 0.4512, 0.5541, 0.4024, 0.5738, 0.2044, 0.5621, 0.2525, 0.572, 0.2511, 0.5822, 0.2011, 0.5738, 0.3524, 0.5822, 0.351, 0.572, 0.3991, 0.5621, 0.4024, 0.5738, 0.8467, 0.8478, 0.8214, 0.8651, 0.8049, 0.8247, 0.8308, 0.8165, 0.718, 0.8651, 0.6926, 0.8479, 0.7085, 0.8164, 0.7345, 0.8246, 0.7386, 0.8771, 0.718, 0.8651, 0.7345, 0.8246, 0.7479, 0.8295, 0.8008, 0.8771, 0.7916, 0.8296, 0.8049, 0.8247, 0.8214, 0.8651, 0.8508, 0.9394, 0.8462, 0.9104, 0.8677, 0.875, 0.8856, 0.8788, 0.8462, 0.9104, 0.8214, 0.8651, 0.8467, 0.8478, 0.8677, 0.875, 0.6537, 0.879, 0.6716, 0.8751, 0.6932, 0.9105, 0.6886, 0.9396, 0.6716, 0.8751, 0.6926, 0.8479, 0.718, 0.8651, 0.6932, 0.9105, 0.6886, 0.9396, 0.6932, 0.9105, 0.7222, 0.9196, 0.7124, 0.935, 0.6932, 0.9105, 0.718, 0.8651, 0.7386, 0.8771, 0.7222, 0.9196, 0.8508, 0.9394, 0.8271, 0.9349, 0.8173, 0.9195, 0.8462, 0.9104, 0.8462, 0.9104, 0.8173, 0.9195, 0.8008, 0.8771, 0.8214, 0.8651, 0.8008, 0.8771, 0.7851, 0.8807, 0.7808, 0.8326, 0.7916, 0.8296, 0.7851, 0.8807, 0.7697, 0.8824, 0.7697, 0.8316, 0.7808, 0.8326, 0.7698, 0.9152, 0.7929, 0.9199, 0.7905, 0.9433, 0.7698, 0.9248, 0.7929, 0.9199, 0.8173, 0.9195, 0.8271, 0.9349, 0.7905, 0.9433, 0.7697, 0.8824, 0.7851, 0.8807, 0.7929, 0.9199, 0.7698, 0.9152, 0.7851, 0.8807, 0.8008, 0.8771, 0.8173, 0.9195, 0.7929, 0.9199, 0.7697, 0.8824, 0.7547, 0.8808, 0.7589, 0.8326, 0.7697, 0.8316, 0.7547, 0.8808, 0.7386, 0.8771, 0.7479, 0.8295, 0.7589, 0.8326, 0.7222, 0.9196, 0.7472, 0.9199, 0.7498, 0.9433, 0.7124, 0.935, 0.7472, 0.9199, 0.7698, 0.9152, 0.7698, 0.9248, 0.7498, 0.9433, 0.7386, 0.8771, 0.7547, 0.8808, 0.7472, 0.9199, 0.7222, 0.9196, 0.7547, 0.8808, 0.7697, 0.8824, 0.7698, 0.9152, 0.7472, 0.9199, 0.8308, 0.8165, 0.8049, 0.8247, 0.805, 0.7794, 0.8257, 0.7784, 0.7345, 0.8246, 0.7085, 0.8164, 0.7135, 0.7781, 0.7347, 0.7792, 0.7479, 0.8295, 0.7345, 0.8246, 0.7347, 0.7792, 0.7446, 0.7805, 0.8049, 0.8247, 0.7916, 0.8296, 0.7952, 0.7806, 0.805, 0.7794, 0.7808, 0.8326, 0.7697, 0.8316, 0.7699, 0.7801, 0.7828, 0.7815, 0.7916, 0.8296, 0.7808, 0.8326, 0.7828, 0.7815, 0.7952, 0.7806, 0.7589, 0.8326, 0.7479, 0.8295, 0.7446, 0.7805, 0.7572, 0.7814, 0.7697, 0.8316, 0.7589, 0.8326, 0.7572, 0.7814, 0.7699, 0.7801, 0.805, 0.7794, 0.8191, 0.6896, 0.8289, 0.7237, 0.8257, 0.7784, 0.8191, 0.6896, 0.8331, 0.6866, 0.8429, 0.7281, 0.8289, 0.7237, 0.7135, 0.7781, 0.7104, 0.7214, 0.7215, 0.689, 0.7347, 0.7792, 0.7104, 0.7214, 0.6957, 0.7249, 0.7084, 0.6857, 0.7215, 0.689, 0.7347, 0.7792, 0.7215, 0.689, 0.7351, 0.6568, 0.7446, 0.7805, 0.7215, 0.689, 0.7084, 0.6857, 0.7323, 0.6294, 0.7351, 0.6568, 0.7952, 0.7806, 0.8055, 0.6564, 0.8191, 0.6896, 0.805, 0.7794, 0.8055, 0.6564, 0.8079, 0.6278, 0.8331, 0.6866, 0.8191, 0.6896, 0.7699, 0.7801, 0.77, 0.6419, 0.7878, 0.638, 0.7828, 0.7815, 0.77, 0.6419, 0.7692, 0.5968, 0.7811, 0.6011, 0.7878, 0.638, 0.7828, 0.7815, 0.7878, 0.638, 0.8055, 0.6564, 0.7952, 0.7806, 0.7878, 0.638, 0.7811, 0.6011, 0.8079, 0.6278, 0.8055, 0.6564, 0.7446, 0.7805, 0.7351, 0.6568, 0.7526, 0.6383, 0.7572, 0.7814, 0.7351, 0.6568, 0.7323, 0.6294, 0.7575, 0.6011, 0.7526, 0.6383, 0.7572, 0.7814, 0.7526, 0.6383, 0.77, 0.6419, 0.7699, 0.7801, 0.7526, 0.6383, 0.7575, 0.6011, 0.7692, 0.5968, 0.77, 0.6419, 0.8429, 0.7281, 0.8331, 0.6866, 0.8667, 0.6791, 0.8735, 0.7341, 0.7084, 0.6857, 0.6957, 0.7249, 0.6674, 0.7354, 0.6804, 0.6834, 0.7323, 0.6294, 0.7084, 0.6857, 0.6804, 0.6834, 0.7147, 0.6061, 0.8331, 0.6866, 0.8079, 0.6278, 0.8322, 0.6024, 0.8667, 0.6791, 0.7811, 0.6011, 0.7692, 0.5968, 0.7721, 0.5697, 0.8002, 0.5646, 0.8079, 0.6278, 0.7811, 0.6011, 0.8002, 0.5646, 0.8322, 0.6024, 0.7147, 0.6061, 0.745, 0.5672, 0.7575, 0.6011, 0.7323, 0.6294, 0.745, 0.5672, 0.7721, 0.5697, 0.7692, 0.5968, 0.7575, 0.6011])
me_mesh_001.materials.append(mat_material_001)
me_mesh_001.use_remesh_preserve_volume = False
me_mesh_001.use_remesh_preserve_attributes = False
me_mesh_001.use_mirror_vertex_groups = False
me_mesh_001.update()
me_mesh_002 = bpy.data.meshes.new('Mesh.002')
me_mesh_002.from_pydata([(-0.102, -0.2162, -1.049), (0.5744, -0.6977, -0.5446), (-0.3485, -0.9986, -0.547), (-0.9318, -0.2112, -0.5524), (-0.3581, 0.6031, -0.5175), (0.6137, 0.2692, -0.53), (0.1472, -1.014, 0.305), (-0.7724, -0.6928, 0.3472), (-0.7687, 0.2989, 0.3197), (0.1652, 0.5955, 0.3113), (0.7407, -0.1962, 0.3161), (-0.1038, -0.2073, 0.8313), (0.2596, -0.3917, -1.054), (-0.05548, -0.5278, -1.059), (-0.02201, -1.076, -0.4062), (0.3361, -0.1901, -0.894), (0.5561, -0.02261, -0.7458), (-0.7048, -0.1593, -0.9846), (-0.8101, -0.6962, -0.4662), (-0.2277, 0.3038, -0.9146), (-0.4779, 0.01394, -0.3955), (0.01588, 0.232, -0.2849), (0.9374, 0.1639, -0.02171), (0.5874, -0.1996, -0.003132), (0.3997, -0.7386, -0.1893), (-0.04935, -1.213, -0.1716), (-0.3559, -0.5867, -0.3721), (-0.6551, -0.1466, 0.09124), (-0.9369, -0.1184, -0.1132), (-0.5918, 0.2716, -0.3277), (-0.03903, 0.6443, 0.02651), (0.3651, 0.2212, -0.1887), (0.7026, -0.4412, 0.5707), (-0.2304, -1.019, 0.5809), (-0.896, -0.3356, 0.05848), (-0.5164, 0.6068, 0.1886), (0.4359, 0.3473, 0.5447), (0.1904, -0.06351, 0.7293), (0.02798, -0.4687, 0.3268), (-0.4294, -0.4333, 0.7352), (-0.284, -0.1625, 0.7517), (-0.01866, 0.1535, 0.3624), (0.05057, -1.426, -0.714), (-0.2148, -1.742, -0.3247), (-0.3602, -2.013, -0.3412), (0.09721, -2.049, -0.7496), (0.2596, -1.643, -0.3471), (0.5052, -1.232, -0.5317), (-0.4471, -0.973, -0.8878), (-0.8268, -1.915, -1.018), (-0.1612, -2.599, -0.4955), (0.7718, -2.021, -0.5057), (0.4343, -1.359, -1.265), (0.0302, -0.9355, -1.05), (-0.5225, -1.308, -1.404), (-0.8676, -1.698, -1.19), (-0.5859, -1.726, -0.9852), (-0.2866, -2.166, -1.449), (0.01988, -2.793, -1.248), (0.4689, -2.318, -1.266), (0.6567, -1.779, -1.08), (1.007, -1.416, -1.098), (0.08511, -1.348, -1.361), (-0.4087, -1.566, -1.472), (-0.1585, -1.276, -1.991), (-0.7409, -2.276, -1.543), (-0.6356, -1.739, -2.061), (0.6253, -1.602, -1.822), (0.4054, -1.77, -1.97), (0.04722, -2.656, -1.483), (0.01375, -2.108, -2.135), (0.3288, -1.971, -2.131), (-0.03457, -1.787, -0.2451), (0.8099, -1.776, -0.7603), (0.2345, -0.9843, -0.7651), (-0.6995, -1.281, -0.7567), (-0.7032, -2.273, -0.7292), (0.2164, -2.593, -0.7714), (0.6829, -1.311, -1.606), (-0.2889, -0.9766, -1.594), (-0.8626, -1.791, -1.629), (-0.2792, -2.578, -1.623), (0.6436, -2.277, -1.621), (-0.03274, -1.796, -2.125)], [], [(14, 2, 13), (13, 12, 14), (1, 14, 12), (13, 0, 12), (16, 1, 12), (12, 15, 16), (5, 16, 15), (12, 0, 15), (18, 3, 17), (17, 13, 18), (2, 18, 13), (17, 0, 13), (20, 4, 19), (19, 17, 20), (3, 20, 17), (19, 0, 17), (21, 5, 15), (15, 19, 21), (4, 21, 19), (15, 0, 19), (23, 1, 16), (16, 22, 23), (10, 23, 22), (22, 16, 5), (25, 2, 14), (14, 24, 25), (6, 25, 24), (24, 14, 1), (27, 3, 18), (18, 26, 27), (7, 27, 26), (26, 18, 2), (29, 4, 20), (20, 28, 29), (8, 29, 28), (28, 20, 3), (31, 5, 21), (21, 30, 31), (9, 31, 30), (30, 21, 4), (23, 10, 32), (32, 24, 23), (1, 23, 24), (24, 32, 6), (25, 6, 33), (33, 26, 25), (2, 25, 26), (26, 33, 7), (27, 7, 34), (34, 28, 27), (3, 27, 28), (28, 34, 8), (29, 8, 35), (35, 30, 29), (4, 29, 30), (30, 35, 9), (31, 9, 36), (36, 22, 31), (5, 31, 22), (22, 36, 10), (38, 6, 32), (32, 37, 38), (11, 38, 37), (37, 32, 10), (39, 7, 33), (33, 38, 39), (11, 39, 38), (38, 33, 6), (40, 8, 34), (34, 39, 40), (11, 40, 39), (39, 34, 7), (41, 9, 35), (35, 40, 41), (11, 41, 40), (40, 35, 8), (37, 10, 36), (36, 41, 37), (11, 37, 41), (41, 36, 9), (42, 47, 74), (72, 46, 42), (47, 42, 46), (46, 73, 47), (43, 48, 75), (72, 42, 43), (48, 43, 42), (42, 74, 48), (44, 49, 76), (72, 43, 44), (49, 44, 43), (43, 75, 49), (45, 50, 77), (72, 44, 45), (50, 45, 44), (44, 76, 50), (46, 51, 73), (72, 45, 46), (51, 46, 45), (45, 77, 51), (61, 47, 73), (78, 52, 61), (47, 61, 52), (52, 74, 47), (53, 48, 74), (79, 54, 53), (48, 53, 54), (54, 75, 48), (55, 49, 75), (80, 56, 55), (49, 55, 56), (56, 76, 49), (57, 50, 76), (81, 58, 57), (50, 57, 58), (58, 77, 50), (59, 51, 77), (82, 60, 59), (51, 59, 60), (60, 73, 51), (53, 62, 79), (74, 52, 53), (62, 53, 52), (52, 78, 62), (55, 63, 80), (75, 54, 55), (63, 55, 54), (54, 79, 63), (57, 65, 81), (76, 56, 57), (65, 57, 56), (56, 80, 65), (59, 69, 82), (77, 58, 59), (69, 59, 58), (58, 81, 69), (61, 67, 78), (73, 60, 61), (67, 61, 60), (60, 82, 67), (68, 83, 64), (79, 62, 64), (68, 64, 62), (62, 78, 68), (64, 83, 66), (80, 63, 66), (64, 66, 63), (63, 79, 64), (66, 83, 70), (81, 65, 70), (66, 70, 65), (65, 80, 66), (71, 83, 68), (78, 67, 68), (71, 68, 67), (67, 82, 71), (70, 83, 71), (82, 69, 71), (70, 71, 69), (69, 81, 70)])
me_mesh_002.use_remesh_preserve_volume = False
me_mesh_002.use_remesh_preserve_attributes = False
me_mesh_002.use_mirror_vertex_groups = False
me_mesh_002.update()

# ---- objects
ob_mesh_001 = bpy.data.objects.new('Mesh.001', me_mesh_001)
ob_mesh_002 = bpy.data.objects.new('Mesh.002', me_mesh_002)

# ---- transforms, parenting, visibility, modifiers, constraints
ob_mesh_001.location = (0.0, 0.0, 0.0)
ob_mesh_001.empty_display_type = 'ARROWS'
ob_mesh_001.lineart.crease_threshold = 0.0
_m = ob_mesh_001.modifiers.new('Subsurf', 'SUBSURF')
_m.uv_smooth = 'PRESERVE_CORNERS'
_m.quality = 2
_m.levels = 2
_m.show_only_control_edges = False
ob_mesh_002.location = (0.1791, 3.067, 4.379)
ob_mesh_002.scale = (3.002, 3.002, 3.002)
ob_mesh_002.empty_display_type = 'ARROWS'
ob_mesh_002.lineart.crease_threshold = 0.0

# ---- collection membership
col_collection_2.objects.link(ob_mesh_001)
col_collection_20.objects.link(ob_mesh_002)

# ---- scene / render settings (as saved in the file)
scene.frame_start = 1; scene.frame_end = 250; scene.frame_set(1)
scene.render.engine = 'BLENDER_EEVEE_NEXT'
scene.render.image_settings.color_mode = 'RGB'
scene.render.image_settings.compression = 90
scene.render.pixel_aspect_x = 100.0
scene.render.pixel_aspect_y = 100.0
scene.render.dither_intensity = 0.0
scene.render.bake_margin = 2
scene.render.bake_bias = 0.0
scene.render.use_stamp_render_time = False
scene.render.stamp_font_size = 0
scene.cycles.use_denoising = False
scene.cycles.samples = 10
scene.cycles.sampling_pattern = 'TABULATED_SOBOL'
scene.cycles.light_sampling_threshold = 0.0
scene.cycles.use_adaptive_sampling = False
scene.cycles.use_light_tree = False
scene.cycles.blur_glossy = 0.0
scene.cycles.volume_bounces = 1
scene.cycles.pixel_filter_type = 'GAUSSIAN'
scene.cycles.sample_clamp_indirect = 0.0
scene.view_settings.view_transform = 'Standard'
bpy.context.view_layer.update()

# ---- added for rendering (the .blend has no active camera and no usable light): camera, sun
cam_auto = bpy.data.cameras.new('AutoCamera')
cam_auto.lens = 50.0
cam_auto.sensor_width = 36.0
cam_auto.clip_end = 1000.0
ob_auto_camera = bpy.data.objects.new('AutoCamera', cam_auto)
scene.collection.objects.link(ob_auto_camera)
ob_auto_camera.location = (8.76828, -11.1413, 8.57066)
ob_auto_camera.rotation_euler = (1.09748, -7.21219e-08, 0.694738)
scene.camera = ob_auto_camera
light_auto_sun = bpy.data.lights.new('AutoSun', 'SUN')
light_auto_sun.energy = 3.0
light_auto_sun.angle = 0.0523599
ob_auto_sun = bpy.data.objects.new('AutoSun', light_auto_sun)
scene.collection.objects.link(ob_auto_sun)
ob_auto_sun.rotation_euler = (0.872665, 0.174533, 0.523599)
bpy.context.view_layer.update()
